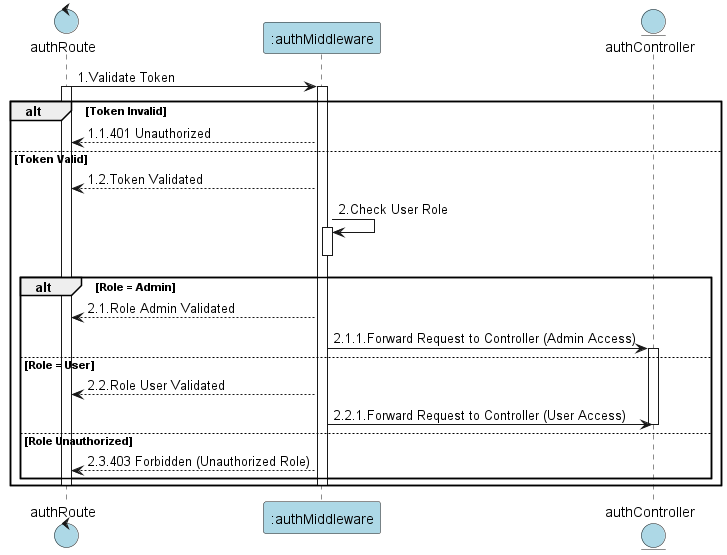

The diagram above was rendered by PlantUML. Its source (embedded in the PNG):
@startuml Authentication

control "authRoute" as Route #lightblue
participant ":authMiddleware" as Middleware #lightblue
entity "authController" as Controller #lightblue

Route -> Middleware: 1.Validate Token
activate Route
activate Middleware

alt Token Invalid
    Middleware --> Route: 1.1.401 Unauthorized

else Token Valid
    Middleware --> Route: 1.2.Token Validated
    
    Middleware -> Middleware: 2.Check User Role
    activate Middleware
    deactivate Middleware

    alt Role = Admin
        Middleware --> Route: 2.1.Role Admin Validated
        Middleware -> Controller: 2.1.1.Forward Request to Controller (Admin Access)
        activate Controller
    else Role = User
        Middleware --> Route: 2.2.Role User Validated
        Middleware -> Controller: 2.2.1.Forward Request to Controller (User Access)
        deactivate Controller
    else Role Unauthorized
        Middleware --> Route: 2.3.403 Forbidden (Unauthorized Role)
    end

    deactivate Middleware
    deactivate Route
end

@enduml